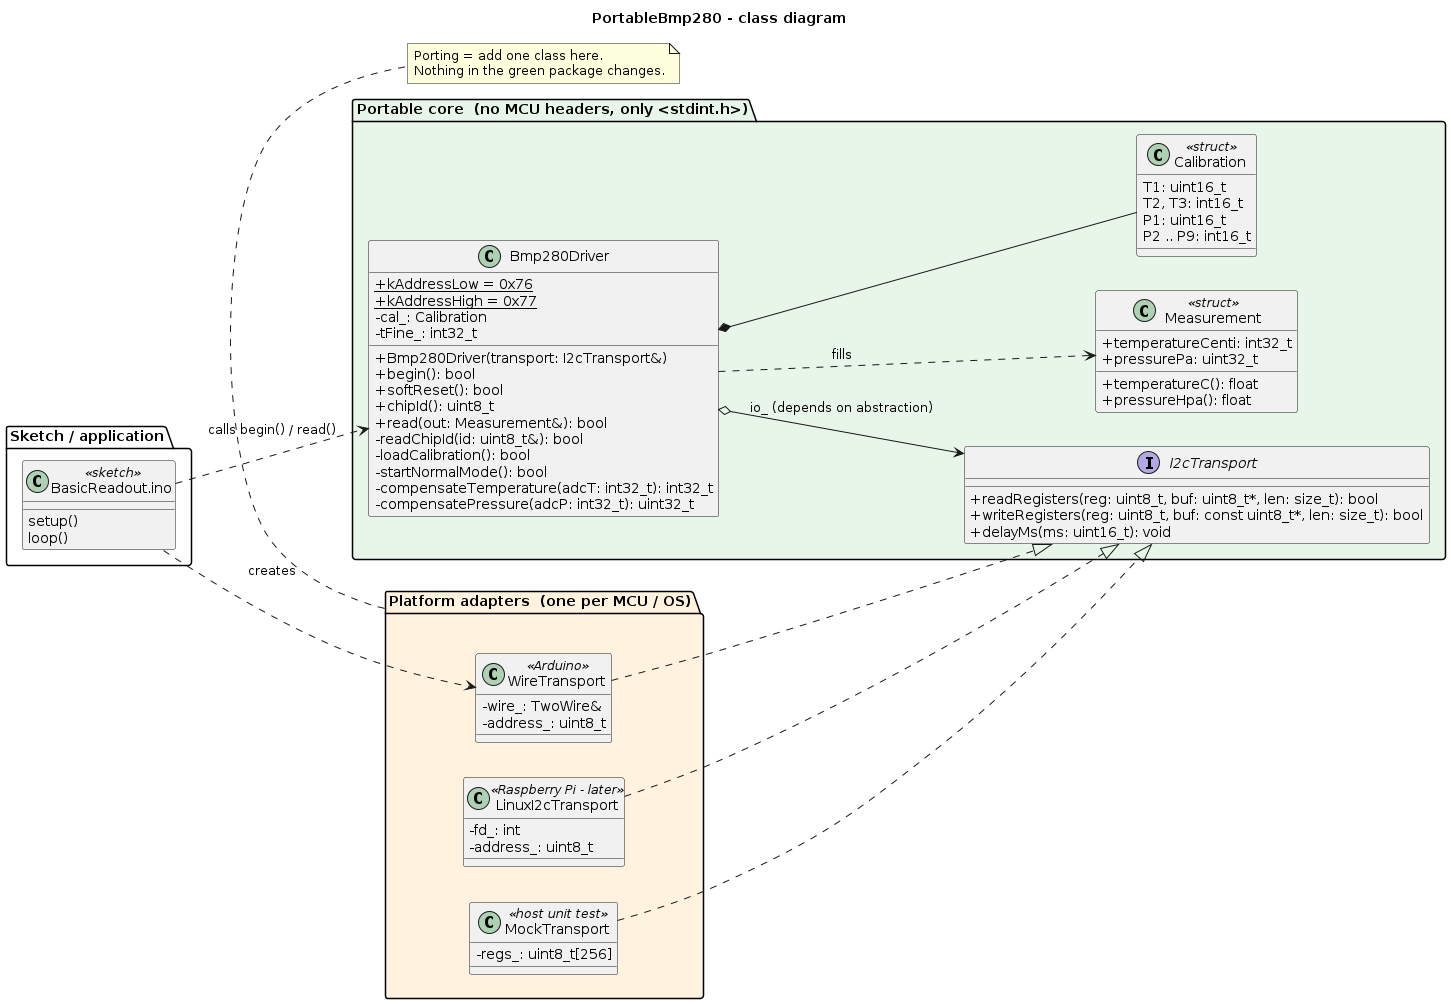

The diagram above was rendered by PlantUML. Its source (embedded in the PNG):
@startuml
title PortableBmp280 - class diagram
skinparam classAttributeIconSize 0
skinparam shadowing false
left to right direction

package "Sketch / application" as app {
  class "BasicReadout.ino" as Sketch <<sketch>> {
    setup()
    loop()
  }
}

package "Portable core  (no MCU headers, only <stdint.h>)" as core #E8F5E9 {
  interface I2cTransport {
    +readRegisters(reg: uint8_t, buf: uint8_t*, len: size_t): bool
    +writeRegisters(reg: uint8_t, buf: const uint8_t*, len: size_t): bool
    +delayMs(ms: uint16_t): void
  }

  class Bmp280Driver {
    +{static} kAddressLow = 0x76
    +{static} kAddressHigh = 0x77
    +Bmp280Driver(transport: I2cTransport&)
    +begin(): bool
    +softReset(): bool
    +chipId(): uint8_t
    +read(out: Measurement&): bool
    -readChipId(id: uint8_t&): bool
    -loadCalibration(): bool
    -startNormalMode(): bool
    -compensateTemperature(adcT: int32_t): int32_t
    -compensatePressure(adcP: int32_t): uint32_t
    -cal_: Calibration
    -tFine_: int32_t
  }

  class Measurement <<struct>> {
    +temperatureCenti: int32_t
    +pressurePa: uint32_t
    +temperatureC(): float
    +pressureHpa(): float
  }

  class Calibration <<struct>> {
    T1: uint16_t
    T2, T3: int16_t
    P1: uint16_t
    P2 .. P9: int16_t
  }
}

package "Platform adapters  (one per MCU / OS)" as plat #FFF3E0 {
  class WireTransport <<Arduino>> {
    -wire_: TwoWire&
    -address_: uint8_t
  }
  class LinuxI2cTransport <<Raspberry Pi - later>> {
    -fd_: int
    -address_: uint8_t
  }
  class MockTransport <<host unit test>> {
    -regs_: uint8_t[256]
  }
}

Sketch ..> Bmp280Driver : calls begin() / read()
Sketch ..> WireTransport : creates
Bmp280Driver o--> I2cTransport : io_ (depends on abstraction)
Bmp280Driver *-- Calibration
Bmp280Driver ..> Measurement : fills

WireTransport      ..|> I2cTransport
LinuxI2cTransport  ..|> I2cTransport
MockTransport      ..|> I2cTransport

note bottom of plat
  Porting = add one class here.
  Nothing in the green package changes.
end note
@enduml